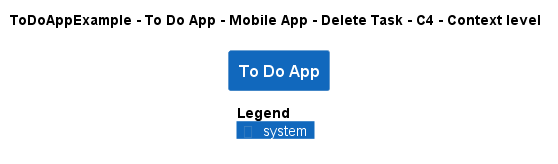

The diagram above was rendered by PlantUML. Its source (embedded in the PNG):
@startuml
!pragma layout smetana
!include ..\..\..\..\..\..\..\.c4s\C4_Context.puml

AddElementTag("c4interflow:lifecycle:new", $bgColor=green, $fontColor=#ffffff, $borderColor=green, $shadowing="False")
AddElementTag("c4interflow:lifecycle:changed", $bgColor=orange, $fontColor=#ffffff, $borderColor=orange, $shadowing="False")
AddElementTag("c4interflow:lifecycle:removed", $bgColor=red, $fontColor=#ffffff, $borderColor=red, $shadowing="False")

AddRelTag("c4interflow:lifecycle:new", $textColor=green, $lineColor=green)
AddRelTag("c4interflow:lifecycle:changed", $textColor=orange, $lineColor=orange)
AddRelTag("c4interflow:lifecycle:removed", $textColor=red, $lineColor=red)

SHOW_PERSON_PORTRAIT()
LAYOUT_TOP_DOWN()

skinparam linetype polyline

title ToDoAppExample - To Do App - Mobile App - Delete Task - C4 - Context level

System(ToDoAppExample.SoftwareSystems.ToDoApp, "To Do App", "")



SHOW_LEGEND()
@enduml